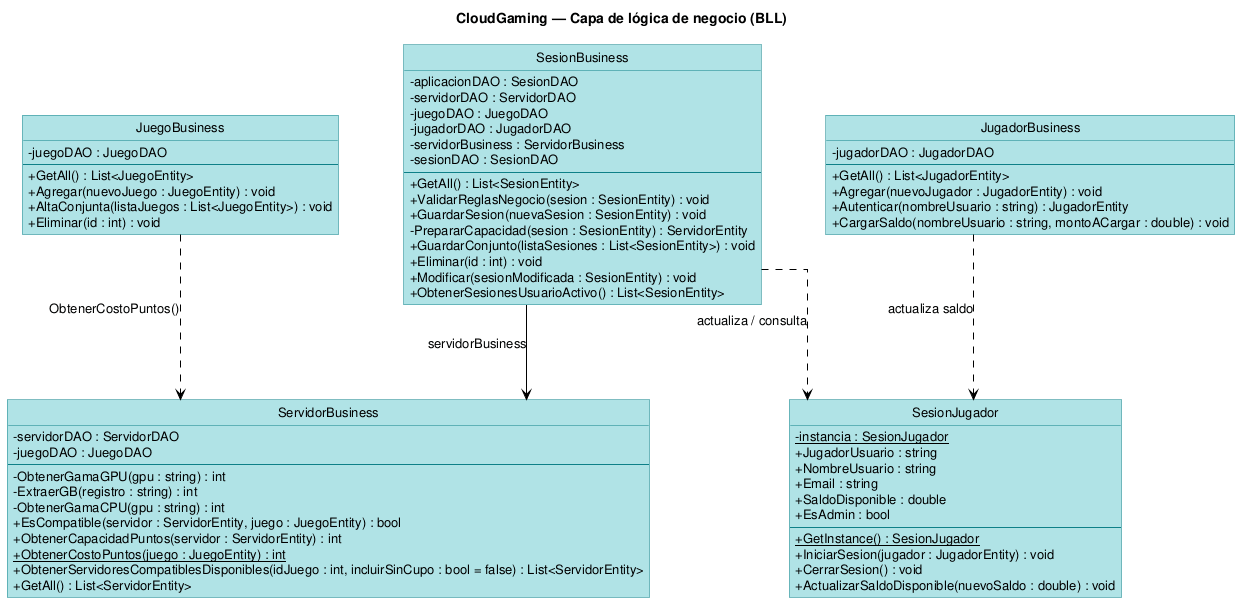

The diagram above was rendered by PlantUML. Its source (embedded in the PNG):
@startuml 03_negocio
title CloudGaming — Capa de lógica de negocio (BLL)
skinparam backgroundColor white
skinparam shadowing false
skinparam classAttributeIconSize 0
skinparam classBackgroundColor #B0E3E6
skinparam classBorderColor #0E8088
skinparam ArrowColor #000000
skinparam defaultFontName Arial
skinparam defaultFontSize 13
hide circle
skinparam classFontStyle bold
skinparam classAttributeFontStyle plain
skinparam roundcorner 0
skinparam linetype ortho
skinparam nodesep 65
skinparam ranksep 95
class JuegoBusiness {
  - juegoDAO : JuegoDAO
  --
  + GetAll() : List<JuegoEntity>
  + Agregar(nuevoJuego : JuegoEntity) : void
  + AltaConjunta(listaJuegos : List<JuegoEntity>) : void
  + Eliminar(id : int) : void
}
class JugadorBusiness {
  - jugadorDAO : JugadorDAO
  --
  + GetAll() : List<JugadorEntity>
  + Agregar(nuevoJugador : JugadorEntity) : void
  + Autenticar(nombreUsuario : string) : JugadorEntity
  + CargarSaldo(nombreUsuario : string, montoACargar : double) : void
}
class ServidorBusiness {
  - servidorDAO : ServidorDAO
  - juegoDAO : JuegoDAO
  --
  - ObtenerGamaGPU(gpu : string) : int
  - ExtraerGB(registro : string) : int
  - ObtenerGamaCPU(gpu : string) : int
  + EsCompatible(servidor : ServidorEntity, juego : JuegoEntity) : bool
  + ObtenerCapacidadPuntos(servidor : ServidorEntity) : int
  + {static} ObtenerCostoPuntos(juego : JuegoEntity) : int
  + ObtenerServidoresCompatiblesDisponibles(idJuego : int, incluirSinCupo : bool = false) : List<ServidorEntity>
  + GetAll() : List<ServidorEntity>
}
class SesionBusiness {
  - aplicacionDAO : SesionDAO
  - servidorDAO : ServidorDAO
  - juegoDAO : JuegoDAO
  - jugadorDAO : JugadorDAO
  - servidorBusiness : ServidorBusiness
  - sesionDAO : SesionDAO
  --
  + GetAll() : List<SesionEntity>
  + ValidarReglasNegocio(sesion : SesionEntity) : void
  + GuardarSesion(nuevaSesion : SesionEntity) : void
  - PrepararCapacidad(sesion : SesionEntity) : ServidorEntity
  + GuardarConjunto(listaSesiones : List<SesionEntity>) : void
  + Eliminar(id : int) : void
  + Modificar(sesionModificada : SesionEntity) : void
  + ObtenerSesionesUsuarioActivo() : List<SesionEntity>
}
class SesionJugador {
  - {static} instancia : SesionJugador
  + JugadorUsuario : string
  + NombreUsuario : string
  + Email : string
  + SaldoDisponible : double
  + EsAdmin : bool
  --
  + {static} GetInstance() : SesionJugador
  + IniciarSesion(jugador : JugadorEntity) : void
  + CerrarSesion() : void
  + ActualizarSaldoDisponible(nuevoSaldo : double) : void
}
SesionBusiness --> ServidorBusiness : servidorBusiness
SesionBusiness ..> SesionJugador : actualiza / consulta
JugadorBusiness ..> SesionJugador : actualiza saldo
JuegoBusiness ..> ServidorBusiness : ObtenerCostoPuntos()

@enduml